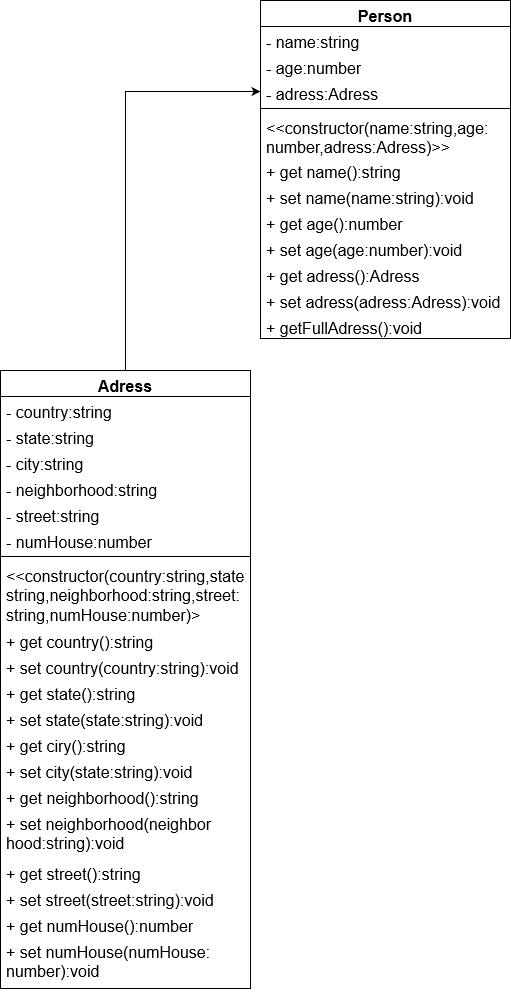

The diagram above was exported from draw.io. Its source (the exported page's mxGraphModel, read from the mxfile embedded in the PNG):
<mxGraphModel dx="1061" dy="577" grid="1" gridSize="10" guides="1" tooltips="1" connect="1" arrows="1" fold="1" page="1" pageScale="1" pageWidth="827" pageHeight="1169" math="0" shadow="0">
  <root>
    <mxCell id="0" />
    <mxCell id="1" parent="0" />
    <mxCell id="1--Ph02EnuO0iCSSKBK8-1" value="Person" style="swimlane;fontStyle=1;align=center;verticalAlign=top;childLayout=stackLayout;horizontal=1;startSize=26;horizontalStack=0;resizeParent=1;resizeParentMax=0;resizeLast=0;collapsible=1;marginBottom=0;whiteSpace=wrap;html=1;" parent="1" vertex="1">
      <mxGeometry x="310" y="160" width="250" height="338" as="geometry" />
    </mxCell>
    <mxCell id="1--Ph02EnuO0iCSSKBK8-2" value="- name:string" style="text;strokeColor=none;fillColor=none;align=left;verticalAlign=top;spacingLeft=4;spacingRight=4;overflow=hidden;rotatable=0;points=[[0,0.5],[1,0.5]];portConstraint=eastwest;whiteSpace=wrap;html=1;" parent="1--Ph02EnuO0iCSSKBK8-1" vertex="1">
      <mxGeometry y="26" width="250" height="26" as="geometry" />
    </mxCell>
    <mxCell id="1--Ph02EnuO0iCSSKBK8-9" value="- age:number" style="text;strokeColor=none;fillColor=none;align=left;verticalAlign=top;spacingLeft=4;spacingRight=4;overflow=hidden;rotatable=0;points=[[0,0.5],[1,0.5]];portConstraint=eastwest;whiteSpace=wrap;html=1;" parent="1--Ph02EnuO0iCSSKBK8-1" vertex="1">
      <mxGeometry y="52" width="250" height="26" as="geometry" />
    </mxCell>
    <mxCell id="1--Ph02EnuO0iCSSKBK8-14" value="- adress:Adress" style="text;strokeColor=none;fillColor=none;align=left;verticalAlign=top;spacingLeft=4;spacingRight=4;overflow=hidden;rotatable=0;points=[[0,0.5],[1,0.5]];portConstraint=eastwest;whiteSpace=wrap;html=1;" parent="1--Ph02EnuO0iCSSKBK8-1" vertex="1">
      <mxGeometry y="78" width="250" height="26" as="geometry" />
    </mxCell>
    <mxCell id="1--Ph02EnuO0iCSSKBK8-3" value="" style="line;strokeWidth=1;fillColor=none;align=left;verticalAlign=middle;spacingTop=-1;spacingLeft=3;spacingRight=3;rotatable=0;labelPosition=right;points=[];portConstraint=eastwest;strokeColor=inherit;" parent="1--Ph02EnuO0iCSSKBK8-1" vertex="1">
      <mxGeometry y="104" width="250" height="8" as="geometry" />
    </mxCell>
    <mxCell id="1--Ph02EnuO0iCSSKBK8-4" value="&lt;div&gt;&amp;lt;&amp;lt;constructor(name:string,age:&lt;/div&gt;&lt;div&gt;number,adress:Adress)&amp;gt;&amp;gt;&lt;br&gt;&lt;/div&gt;" style="text;strokeColor=none;fillColor=none;align=left;verticalAlign=top;spacingLeft=4;spacingRight=4;overflow=hidden;rotatable=0;points=[[0,0.5],[1,0.5]];portConstraint=eastwest;whiteSpace=wrap;html=1;" parent="1--Ph02EnuO0iCSSKBK8-1" vertex="1">
      <mxGeometry y="112" width="250" height="44" as="geometry" />
    </mxCell>
    <mxCell id="1--Ph02EnuO0iCSSKBK8-10" value="+ get name():string" style="text;strokeColor=none;fillColor=none;align=left;verticalAlign=top;spacingLeft=4;spacingRight=4;overflow=hidden;rotatable=0;points=[[0,0.5],[1,0.5]];portConstraint=eastwest;whiteSpace=wrap;html=1;" parent="1--Ph02EnuO0iCSSKBK8-1" vertex="1">
      <mxGeometry y="156" width="250" height="26" as="geometry" />
    </mxCell>
    <mxCell id="1--Ph02EnuO0iCSSKBK8-11" value="+ set name(name:string):void" style="text;strokeColor=none;fillColor=none;align=left;verticalAlign=top;spacingLeft=4;spacingRight=4;overflow=hidden;rotatable=0;points=[[0,0.5],[1,0.5]];portConstraint=eastwest;whiteSpace=wrap;html=1;" parent="1--Ph02EnuO0iCSSKBK8-1" vertex="1">
      <mxGeometry y="182" width="250" height="26" as="geometry" />
    </mxCell>
    <mxCell id="1--Ph02EnuO0iCSSKBK8-12" value="+ get age():number" style="text;strokeColor=none;fillColor=none;align=left;verticalAlign=top;spacingLeft=4;spacingRight=4;overflow=hidden;rotatable=0;points=[[0,0.5],[1,0.5]];portConstraint=eastwest;whiteSpace=wrap;html=1;" parent="1--Ph02EnuO0iCSSKBK8-1" vertex="1">
      <mxGeometry y="208" width="250" height="26" as="geometry" />
    </mxCell>
    <mxCell id="1--Ph02EnuO0iCSSKBK8-13" value="+ set age(age:number):void" style="text;strokeColor=none;fillColor=none;align=left;verticalAlign=top;spacingLeft=4;spacingRight=4;overflow=hidden;rotatable=0;points=[[0,0.5],[1,0.5]];portConstraint=eastwest;whiteSpace=wrap;html=1;" parent="1--Ph02EnuO0iCSSKBK8-1" vertex="1">
      <mxGeometry y="234" width="250" height="26" as="geometry" />
    </mxCell>
    <mxCell id="1--Ph02EnuO0iCSSKBK8-15" value="+ get adress():Adress" style="text;strokeColor=none;fillColor=none;align=left;verticalAlign=top;spacingLeft=4;spacingRight=4;overflow=hidden;rotatable=0;points=[[0,0.5],[1,0.5]];portConstraint=eastwest;whiteSpace=wrap;html=1;" parent="1--Ph02EnuO0iCSSKBK8-1" vertex="1">
      <mxGeometry y="260" width="250" height="26" as="geometry" />
    </mxCell>
    <mxCell id="1--Ph02EnuO0iCSSKBK8-16" value="+ set adress(adress:Adress):void" style="text;strokeColor=none;fillColor=none;align=left;verticalAlign=top;spacingLeft=4;spacingRight=4;overflow=hidden;rotatable=0;points=[[0,0.5],[1,0.5]];portConstraint=eastwest;whiteSpace=wrap;html=1;" parent="1--Ph02EnuO0iCSSKBK8-1" vertex="1">
      <mxGeometry y="286" width="250" height="26" as="geometry" />
    </mxCell>
    <mxCell id="1--Ph02EnuO0iCSSKBK8-17" value="+ getFullAdress():void" style="text;strokeColor=none;fillColor=none;align=left;verticalAlign=top;spacingLeft=4;spacingRight=4;overflow=hidden;rotatable=0;points=[[0,0.5],[1,0.5]];portConstraint=eastwest;whiteSpace=wrap;html=1;" parent="1--Ph02EnuO0iCSSKBK8-1" vertex="1">
      <mxGeometry y="312" width="250" height="26" as="geometry" />
    </mxCell>
    <mxCell id="1--Ph02EnuO0iCSSKBK8-35" style="edgeStyle=orthogonalEdgeStyle;rounded=0;orthogonalLoop=1;jettySize=auto;html=1;exitX=0.5;exitY=0;exitDx=0;exitDy=0;" parent="1" source="1--Ph02EnuO0iCSSKBK8-5" target="1--Ph02EnuO0iCSSKBK8-14" edge="1">
      <mxGeometry relative="1" as="geometry" />
    </mxCell>
    <mxCell id="1--Ph02EnuO0iCSSKBK8-5" value="Adress" style="swimlane;fontStyle=1;align=center;verticalAlign=top;childLayout=stackLayout;horizontal=1;startSize=26;horizontalStack=0;resizeParent=1;resizeParentMax=0;resizeLast=0;collapsible=1;marginBottom=0;whiteSpace=wrap;html=1;" parent="1" vertex="1">
      <mxGeometry x="50" y="530" width="250" height="618" as="geometry" />
    </mxCell>
    <mxCell id="1--Ph02EnuO0iCSSKBK8-6" value="- country:string" style="text;strokeColor=none;fillColor=none;align=left;verticalAlign=top;spacingLeft=4;spacingRight=4;overflow=hidden;rotatable=0;points=[[0,0.5],[1,0.5]];portConstraint=eastwest;whiteSpace=wrap;html=1;" parent="1--Ph02EnuO0iCSSKBK8-5" vertex="1">
      <mxGeometry y="26" width="250" height="26" as="geometry" />
    </mxCell>
    <mxCell id="1--Ph02EnuO0iCSSKBK8-18" value="- state:string" style="text;strokeColor=none;fillColor=none;align=left;verticalAlign=top;spacingLeft=4;spacingRight=4;overflow=hidden;rotatable=0;points=[[0,0.5],[1,0.5]];portConstraint=eastwest;whiteSpace=wrap;html=1;" parent="1--Ph02EnuO0iCSSKBK8-5" vertex="1">
      <mxGeometry y="52" width="250" height="26" as="geometry" />
    </mxCell>
    <mxCell id="Nex2iwGszo9U0p5Nh0NI-1" value="- city:string" style="text;strokeColor=none;fillColor=none;align=left;verticalAlign=top;spacingLeft=4;spacingRight=4;overflow=hidden;rotatable=0;points=[[0,0.5],[1,0.5]];portConstraint=eastwest;whiteSpace=wrap;html=1;" vertex="1" parent="1--Ph02EnuO0iCSSKBK8-5">
      <mxGeometry y="78" width="250" height="26" as="geometry" />
    </mxCell>
    <mxCell id="1--Ph02EnuO0iCSSKBK8-19" value="- neighborhood:string" style="text;strokeColor=none;fillColor=none;align=left;verticalAlign=top;spacingLeft=4;spacingRight=4;overflow=hidden;rotatable=0;points=[[0,0.5],[1,0.5]];portConstraint=eastwest;whiteSpace=wrap;html=1;" parent="1--Ph02EnuO0iCSSKBK8-5" vertex="1">
      <mxGeometry y="104" width="250" height="26" as="geometry" />
    </mxCell>
    <mxCell id="1--Ph02EnuO0iCSSKBK8-20" value="- street:string" style="text;strokeColor=none;fillColor=none;align=left;verticalAlign=top;spacingLeft=4;spacingRight=4;overflow=hidden;rotatable=0;points=[[0,0.5],[1,0.5]];portConstraint=eastwest;whiteSpace=wrap;html=1;" parent="1--Ph02EnuO0iCSSKBK8-5" vertex="1">
      <mxGeometry y="130" width="250" height="26" as="geometry" />
    </mxCell>
    <mxCell id="1--Ph02EnuO0iCSSKBK8-21" value="- numHouse:number" style="text;strokeColor=none;fillColor=none;align=left;verticalAlign=top;spacingLeft=4;spacingRight=4;overflow=hidden;rotatable=0;points=[[0,0.5],[1,0.5]];portConstraint=eastwest;whiteSpace=wrap;html=1;" parent="1--Ph02EnuO0iCSSKBK8-5" vertex="1">
      <mxGeometry y="156" width="250" height="26" as="geometry" />
    </mxCell>
    <mxCell id="1--Ph02EnuO0iCSSKBK8-7" value="" style="line;strokeWidth=1;fillColor=none;align=left;verticalAlign=middle;spacingTop=-1;spacingLeft=3;spacingRight=3;rotatable=0;labelPosition=right;points=[];portConstraint=eastwest;strokeColor=inherit;" parent="1--Ph02EnuO0iCSSKBK8-5" vertex="1">
      <mxGeometry y="182" width="250" height="8" as="geometry" />
    </mxCell>
    <mxCell id="1--Ph02EnuO0iCSSKBK8-8" value="&lt;div&gt;&amp;lt;&amp;lt;constructor(country:string,state:&lt;/div&gt;&lt;div&gt;string,neighborhood:string,street:&lt;/div&gt;&lt;div&gt;string,numHouse:number)&amp;gt;&lt;br&gt;&lt;/div&gt;" style="text;strokeColor=none;fillColor=none;align=left;verticalAlign=top;spacingLeft=4;spacingRight=4;overflow=hidden;rotatable=0;points=[[0,0.5],[1,0.5]];portConstraint=eastwest;whiteSpace=wrap;html=1;" parent="1--Ph02EnuO0iCSSKBK8-5" vertex="1">
      <mxGeometry y="190" width="250" height="66" as="geometry" />
    </mxCell>
    <mxCell id="1--Ph02EnuO0iCSSKBK8-22" value="+ get country():string" style="text;strokeColor=none;fillColor=none;align=left;verticalAlign=top;spacingLeft=4;spacingRight=4;overflow=hidden;rotatable=0;points=[[0,0.5],[1,0.5]];portConstraint=eastwest;whiteSpace=wrap;html=1;" parent="1--Ph02EnuO0iCSSKBK8-5" vertex="1">
      <mxGeometry y="256" width="250" height="26" as="geometry" />
    </mxCell>
    <mxCell id="1--Ph02EnuO0iCSSKBK8-23" value="+ set country(country:string):void" style="text;strokeColor=none;fillColor=none;align=left;verticalAlign=top;spacingLeft=4;spacingRight=4;overflow=hidden;rotatable=0;points=[[0,0.5],[1,0.5]];portConstraint=eastwest;whiteSpace=wrap;html=1;" parent="1--Ph02EnuO0iCSSKBK8-5" vertex="1">
      <mxGeometry y="282" width="250" height="26" as="geometry" />
    </mxCell>
    <mxCell id="1--Ph02EnuO0iCSSKBK8-24" value="+ get state():string" style="text;strokeColor=none;fillColor=none;align=left;verticalAlign=top;spacingLeft=4;spacingRight=4;overflow=hidden;rotatable=0;points=[[0,0.5],[1,0.5]];portConstraint=eastwest;whiteSpace=wrap;html=1;" parent="1--Ph02EnuO0iCSSKBK8-5" vertex="1">
      <mxGeometry y="308" width="250" height="26" as="geometry" />
    </mxCell>
    <mxCell id="1--Ph02EnuO0iCSSKBK8-25" value="+ set state(state:string):void" style="text;strokeColor=none;fillColor=none;align=left;verticalAlign=top;spacingLeft=4;spacingRight=4;overflow=hidden;rotatable=0;points=[[0,0.5],[1,0.5]];portConstraint=eastwest;whiteSpace=wrap;html=1;" parent="1--Ph02EnuO0iCSSKBK8-5" vertex="1">
      <mxGeometry y="334" width="250" height="26" as="geometry" />
    </mxCell>
    <mxCell id="Nex2iwGszo9U0p5Nh0NI-2" value="+ get ciry():string" style="text;strokeColor=none;fillColor=none;align=left;verticalAlign=top;spacingLeft=4;spacingRight=4;overflow=hidden;rotatable=0;points=[[0,0.5],[1,0.5]];portConstraint=eastwest;whiteSpace=wrap;html=1;" vertex="1" parent="1--Ph02EnuO0iCSSKBK8-5">
      <mxGeometry y="360" width="250" height="26" as="geometry" />
    </mxCell>
    <mxCell id="Nex2iwGszo9U0p5Nh0NI-3" value="+ set city(state:string):void" style="text;strokeColor=none;fillColor=none;align=left;verticalAlign=top;spacingLeft=4;spacingRight=4;overflow=hidden;rotatable=0;points=[[0,0.5],[1,0.5]];portConstraint=eastwest;whiteSpace=wrap;html=1;" vertex="1" parent="1--Ph02EnuO0iCSSKBK8-5">
      <mxGeometry y="386" width="250" height="26" as="geometry" />
    </mxCell>
    <mxCell id="1--Ph02EnuO0iCSSKBK8-26" value="+ get neighborhood():string" style="text;strokeColor=none;fillColor=none;align=left;verticalAlign=top;spacingLeft=4;spacingRight=4;overflow=hidden;rotatable=0;points=[[0,0.5],[1,0.5]];portConstraint=eastwest;whiteSpace=wrap;html=1;" parent="1--Ph02EnuO0iCSSKBK8-5" vertex="1">
      <mxGeometry y="412" width="250" height="26" as="geometry" />
    </mxCell>
    <mxCell id="1--Ph02EnuO0iCSSKBK8-27" value="&lt;div&gt;+ set neighborhood(neighbor&lt;/div&gt;&lt;div&gt;hood:string):void&lt;/div&gt;" style="text;strokeColor=none;fillColor=none;align=left;verticalAlign=top;spacingLeft=4;spacingRight=4;overflow=hidden;rotatable=0;points=[[0,0.5],[1,0.5]];portConstraint=eastwest;whiteSpace=wrap;html=1;" parent="1--Ph02EnuO0iCSSKBK8-5" vertex="1">
      <mxGeometry y="438" width="250" height="50" as="geometry" />
    </mxCell>
    <mxCell id="1--Ph02EnuO0iCSSKBK8-28" value="+ get street():string" style="text;strokeColor=none;fillColor=none;align=left;verticalAlign=top;spacingLeft=4;spacingRight=4;overflow=hidden;rotatable=0;points=[[0,0.5],[1,0.5]];portConstraint=eastwest;whiteSpace=wrap;html=1;" parent="1--Ph02EnuO0iCSSKBK8-5" vertex="1">
      <mxGeometry y="488" width="250" height="26" as="geometry" />
    </mxCell>
    <mxCell id="1--Ph02EnuO0iCSSKBK8-29" value="+ set street(street:string):void" style="text;strokeColor=none;fillColor=none;align=left;verticalAlign=top;spacingLeft=4;spacingRight=4;overflow=hidden;rotatable=0;points=[[0,0.5],[1,0.5]];portConstraint=eastwest;whiteSpace=wrap;html=1;" parent="1--Ph02EnuO0iCSSKBK8-5" vertex="1">
      <mxGeometry y="514" width="250" height="26" as="geometry" />
    </mxCell>
    <mxCell id="1--Ph02EnuO0iCSSKBK8-30" value="+ get numHouse():number" style="text;strokeColor=none;fillColor=none;align=left;verticalAlign=top;spacingLeft=4;spacingRight=4;overflow=hidden;rotatable=0;points=[[0,0.5],[1,0.5]];portConstraint=eastwest;whiteSpace=wrap;html=1;" parent="1--Ph02EnuO0iCSSKBK8-5" vertex="1">
      <mxGeometry y="540" width="250" height="26" as="geometry" />
    </mxCell>
    <mxCell id="1--Ph02EnuO0iCSSKBK8-31" value="&lt;div&gt;+ set numHouse(numHouse:&lt;/div&gt;&lt;div&gt;number):void&lt;/div&gt;" style="text;strokeColor=none;fillColor=none;align=left;verticalAlign=top;spacingLeft=4;spacingRight=4;overflow=hidden;rotatable=0;points=[[0,0.5],[1,0.5]];portConstraint=eastwest;whiteSpace=wrap;html=1;" parent="1--Ph02EnuO0iCSSKBK8-5" vertex="1">
      <mxGeometry y="566" width="250" height="52" as="geometry" />
    </mxCell>
  </root>
</mxGraphModel>